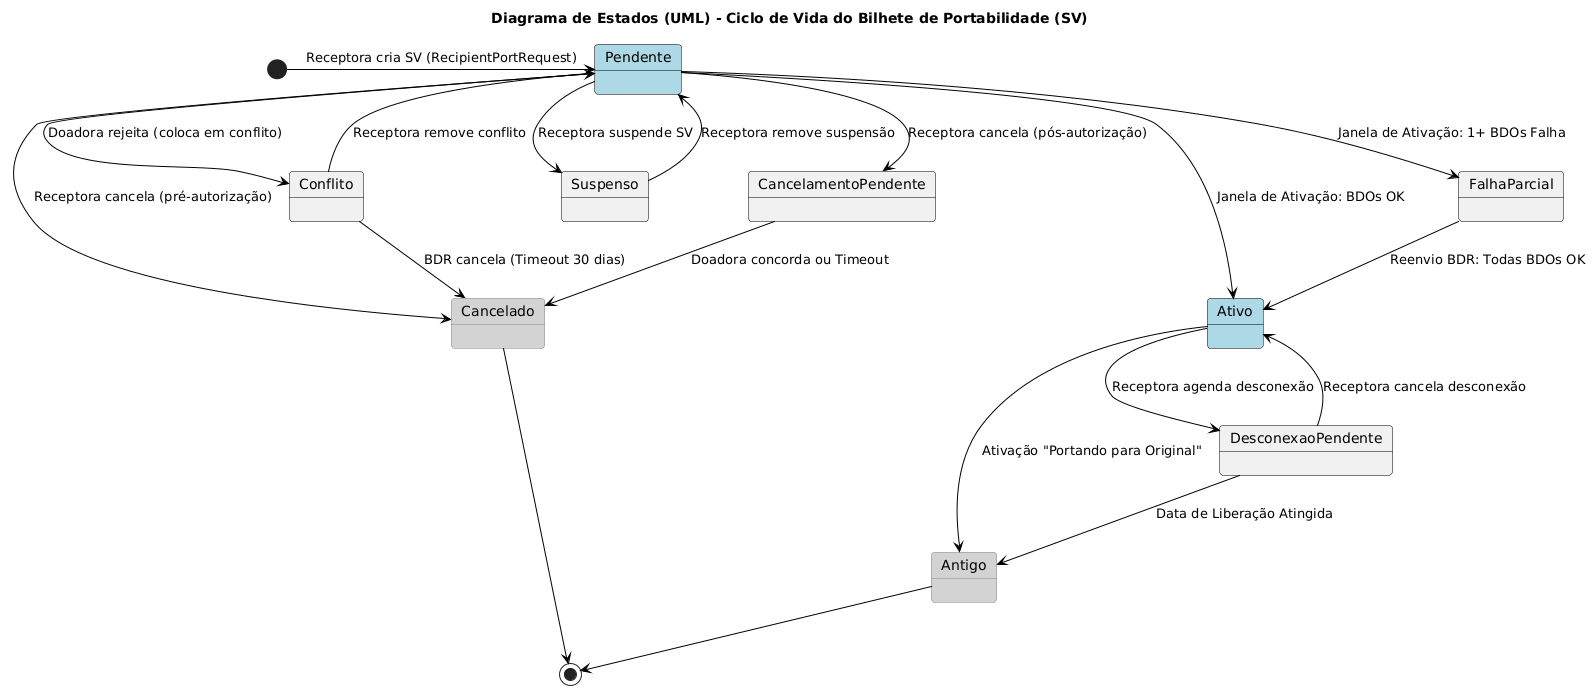

The diagram above was rendered by PlantUML. Its source (embedded in the PNG):
@startuml
!theme vibrant
title "Diagrama de Estados (UML) - Ciclo de Vida do Bilhete de Portabilidade (SV)"
skinparam state {
  BackgroundColor<<FinalState>> #LightGray
  BorderColor<<FinalState>> #Gray
  BackgroundColor<<HubState>> #LightBlue
  ArrowColor Black
  BorderColor Black
}

state "Cancelado" as Cancelado <<FinalState>>
state "Antigo" as Antigo <<FinalState>>
state "Pendente" as Pendente <<HubState>>
state "Conflito" as Conflito
state "Suspenso" as Suspenso
state "CancelamentoPendente" as CancelamentoPendente
state "Ativo" as Ativo <<HubState>>
state "DesconexaoPendente" as DesconexaoPendente
state "FalhaParcial" as FalhaParcial

[*] -> Pendente : Receptora cria SV (RecipientPortRequest)
Pendente --> Conflito : Doadora rejeita (coloca em conflito)
Pendente --> Suspenso : Receptora suspende SV
Pendente --> CancelamentoPendente : Receptora cancela (pós-autorização)
Pendente --> Cancelado : Receptora cancela (pré-autorização)
Conflito --> Pendente : Receptora remove conflito
Suspenso --> Pendente : Receptora remove suspensão
Pendente --> Ativo : Janela de Ativação: BDOs OK
Pendente --> FalhaParcial : Janela de Ativação: 1+ BDOs Falha
FalhaParcial --> Ativo : Reenvio BDR: Todas BDOs OK
Ativo --> DesconexaoPendente : Receptora agenda desconexão
DesconexaoPendente --> Ativo : Receptora cancela desconexão
DesconexaoPendente --> Antigo : Data de Liberação Atingida
Ativo --> Antigo : Ativação "Portando para Original"
CancelamentoPendente --> Cancelado : Doadora concorda ou Timeout
Conflito --> Cancelado : BDR cancela (Timeout 30 dias)
Cancelado --> [*]
Antigo --> [*]
@enduml